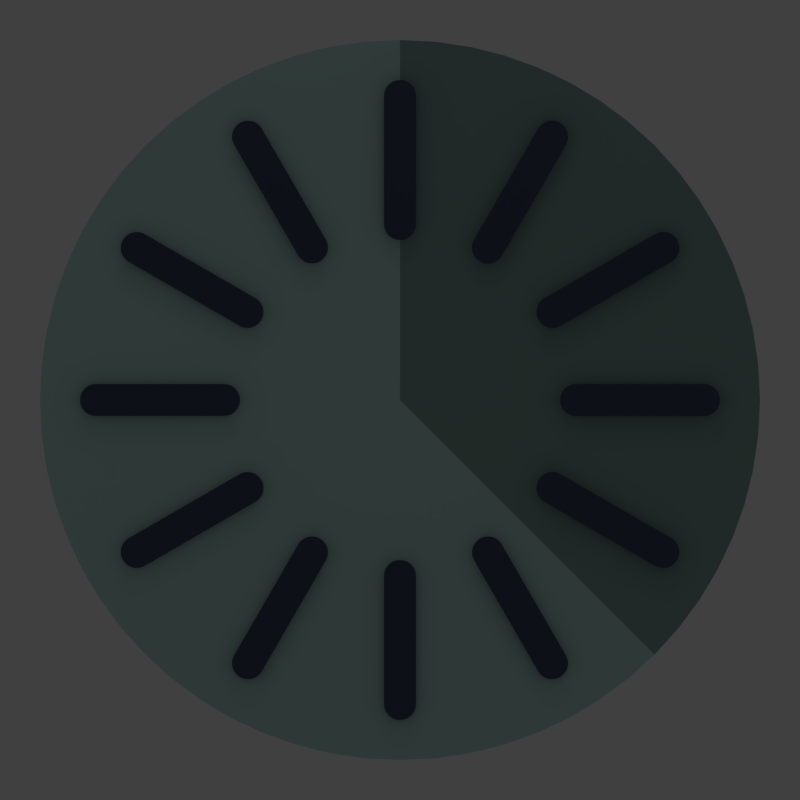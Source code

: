 # Source: icon.blend  (saved by Blender 2.59.0; exported with 4.5.12 LTS)
import bpy
from mathutils import Matrix  # noqa: F401  (used for matrix-valued properties, if any)

bpy.ops.wm.read_factory_settings(use_empty=True)
scene = bpy.context.scene
scene.name = 'Scene'

# ---- collections
col_collection_1 = bpy.data.collections.new('Collection 1'); scene.collection.children.link(col_collection_1)
col_collection_2 = bpy.data.collections.new('Collection 2'); scene.collection.children.link(col_collection_2)
col_collection_2.hide_render = True
col_collection_2.hide_viewport = True

# ---- materials (node trees are filled in below, after node groups)
mat_graydark = bpy.data.materials.new('GrayDark')
mat_graydark.alpha_threshold = 0.0
mat_graydark.use_transparent_shadow = False
mat_graydark.diffuse_color = (0.08073, 0.09799, 0.1679, 1.0)
mat_graydark.roughness = 0.5
mat_graydark.specular_intensity = 0.8
mat_graydark.line_color = (0.0, 0.0, 0.0, 1.0)
mat_graylight = bpy.data.materials.new('GrayLight')
mat_graylight.alpha_threshold = 0.0
mat_graylight.use_transparent_shadow = False
mat_graylight.diffuse_color = (0.5212, 0.7743, 0.7246, 1.0)
mat_graylight.roughness = 0.5
mat_graylight.specular_intensity = 0.8
mat_graylight.line_color = (0.0, 0.0, 0.0, 1.0)
mat_graylight_001 = bpy.data.materials.new('GrayLight.001')
mat_graylight_001.alpha_threshold = 0.0
mat_graylight_001.use_transparent_shadow = False
mat_graylight_001.diffuse_color = (0.2766, 0.4109, 0.3846, 1.0)
mat_graylight_001.roughness = 0.5
mat_graylight_001.specular_intensity = 0.8
mat_graylight_001.line_color = (0.0, 0.0, 0.0, 1.0)

# ---- material node trees

# ---- world
world_world = bpy.data.worlds.new('World'); scene.world = world_world
world_world.color = (0.05088, 0.05088, 0.05088)
world_world.use_sun_shadow = False
world_world.sun_shadow_jitter_overblur = 0.0
world_world.cycles.sampling_method = 'MANUAL'
world_world.cycles.sample_map_resolution = 256

# ---- cameras
cam_camera = bpy.data.cameras.new('Camera')
cam_camera.type = 'ORTHO'
cam_camera.clip_end = 100.0
cam_camera.lens = 35.0
cam_camera.ortho_scale = 10.0
cam_camera.dof.focus_distance = 0.0
cam_camera.dof.aperture_fstop = 128.0

# ---- lights
light_area = bpy.data.lights.new('Area', 'AREA')
light_area.transmission_factor = 0.0
light_area.energy = 78.54
light_area.shadow_buffer_clip_start = 0.5
light_area.shadow_soft_size = 10.0
light_area.shadow_maximum_resolution = 0.006
light_area.use_absolute_resolution = True
light_area.shape = 'RECTANGLE'
light_area.size = 10.0
light_area.size_y = 4.0
light_area.cycles.use_multiple_importance_sampling = False

# ---- curves / text
cu_beziercircle_001 = bpy.data.curves.new('BezierCircle.001', 'CURVE')
cu_beziercircle_001.dimensions = '2D'
_sp = cu_beziercircle_001.splines.new('BEZIER'); _sp.bezier_points.add(5)
_sp.bezier_points.foreach_set('co', [0.2, 3.8, 0.0, -3.02e-08, 4.0, 0.0, -0.2, 3.8, 0.0, -0.2, 2.2, 0.0, 1.51e-08, 2.0, 0.0, 0.2, 2.2, 0.0])
_sp.bezier_points.foreach_set('handle_left', [0.2, 3.69, 0.0, 0.1104, 4.0, 0.0, -0.2, 3.91, 0.0, -0.2, 2.31, 0.0, -0.1104, 2.0, 0.0, 0.2, 2.09, 0.0])
_sp.bezier_points.foreach_set('handle_right', [0.2, 3.91, 0.0, -0.1104, 4.0, 0.0, -0.2, 3.69, 0.0, -0.2, 2.09, 0.0, 0.1104, 2.0, 0.0, 0.2, 2.31, 0.0])
for _p, _l, _r in zip(_sp.bezier_points, ['FREE', 'AUTO', 'FREE', 'FREE', 'AUTO', 'FREE'], ['FREE', 'AUTO', 'FREE', 'FREE', 'AUTO', 'FREE']): _p.handle_left_type = _l; _p.handle_right_type = _r
_sp.order_u = 0
_sp.order_v = 0
_sp.resolution_u = 64
_sp.use_cyclic_u = True
cu_beziercircle_001.materials.append(mat_graydark)
cu_beziercircle_001.use_path = True
cu_beziercircle_001.use_path_clamp = True
cu_beziercircle_001.bevel_resolution = 0
cu_beziercircle_001.resolution_u = 64
cu_beziercircle_001.render_resolution_u = 64
cu_beziercircle_001.fill_mode = 'BOTH'
cu_arc_001 = bpy.data.curves.new('Arc.001', 'CURVE')
cu_arc_001.dimensions = '2D'
_sp = cu_arc_001.splines.new('POLY'); _sp.points.add(41)
_sp.points.foreach_set('co', [3.536, -3.536, 0.0, 0.0, 3.172, -3.865, 0.0, 0.0, 2.778, -4.157, 0.0, 0.0, 2.357, -4.41, 0.0, 0.0, 1.913, -4.619, 0.0, 0.0, 1.451, -4.785, 0.0, 0.0, 0.9755, -4.904, 0.0, 0.0, 0.4901, -4.976, 0.0, 0.0, 6.123e-16, -5.0, 0.0, 0.0, -0.4901, -4.976, 0.0, 0.0, -0.9755, -4.904, 0.0, 0.0, -1.451, -4.785, 0.0, 0.0, -1.913, -4.619, 0.0, 0.0, -2.357, -4.41, 0.0, 0.0, -2.778, -4.157, 0.0, 0.0, -3.172, -3.865, 0.0, 0.0, -3.536, -3.536, 0.0, 0.0, -3.865, -3.172, 0.0, 0.0, -4.157, -2.778, 0.0, 0.0, -4.41, -2.357, 0.0, 0.0, -4.619, -1.913, 0.0, 0.0, -4.785, -1.451, 0.0, 0.0, -4.904, -0.9755, 0.0, 0.0, -4.976, -0.4901, 0.0, 0.0, -5.0, -9.185e-16, 0.0, 0.0, -4.976, 0.4901, 0.0, 0.0, -4.904, 0.9755, 0.0, 0.0, -4.785, 1.451, 0.0, 0.0, -4.619, 1.913, 0.0, 0.0, -4.41, 2.357, 0.0, 0.0, -4.157, 2.778, 0.0, 0.0, -3.865, 3.172, 0.0, 0.0, -3.536, 3.536, 0.0, 0.0, -3.172, 3.865, 0.0, 0.0, -2.778, 4.157, 0.0, 0.0, -2.357, 4.41, 0.0, 0.0, -1.913, 4.619, 0.0, 0.0, -1.451, 4.785, 0.0, 0.0, -0.9755, 4.904, 0.0, 0.0, -0.4901, 4.976, 0.0, 0.0, -1.225e-15, 5.0, 0.0, 0.0, 0.0, 0.0, 0.0, 0.0])
_sp.resolution_u = 64
_sp.use_cyclic_u = True
cu_arc_001.materials.append(mat_graylight)
cu_arc_001.use_path_clamp = True
cu_arc_001.bevel_resolution = 0
cu_arc_001.extrude = 0.2
cu_arc_001.resolution_u = 64
cu_arc_001.render_resolution_u = 64
cu_arc_001.fill_mode = 'BOTH'
cu_arc = bpy.data.curves.new('Arc', 'CURVE')
cu_arc.dimensions = '2D'
_sp = cu_arc.splines.new('POLY'); _sp.points.add(25)
_sp.points.foreach_set('co', [0.0, 5.0, 0.0, 0.0, 0.4901, 4.976, 0.0, 0.0, 0.9755, 4.904, 0.0, 0.0, 1.451, 4.785, 0.0, 0.0, 1.913, 4.619, 0.0, 0.0, 2.357, 4.41, 0.0, 0.0, 2.778, 4.157, 0.0, 0.0, 3.172, 3.865, 0.0, 0.0, 3.536, 3.536, 0.0, 0.0, 3.865, 3.172, 0.0, 0.0, 4.157, 2.778, 0.0, 0.0, 4.41, 2.357, 0.0, 0.0, 4.619, 1.913, 0.0, 0.0, 4.785, 1.451, 0.0, 0.0, 4.904, 0.9755, 0.0, 0.0, 4.976, 0.4901, 0.0, 0.0, 5.0, 3.062e-16, 0.0, 0.0, 4.976, -0.4901, 0.0, 0.0, 4.904, -0.9755, 0.0, 0.0, 4.785, -1.451, 0.0, 0.0, 4.619, -1.913, 0.0, 0.0, 4.41, -2.357, 0.0, 0.0, 4.157, -2.778, 0.0, 0.0, 3.865, -3.172, 0.0, 0.0, 3.536, -3.536, 0.0, 0.0, 0.0, 0.0, 0.0, 0.0])
_sp.resolution_u = 64
_sp.use_cyclic_u = True
cu_arc.materials.append(mat_graylight_001)
cu_arc.use_path_clamp = True
cu_arc.bevel_resolution = 0
cu_arc.extrude = 0.2
cu_arc.resolution_u = 64
cu_arc.render_resolution_u = 64
cu_arc.fill_mode = 'BOTH'

# ---- objects
ob_empty = bpy.data.objects.new('Empty', None)
ob_beziercircle = bpy.data.objects.new('BezierCircle', cu_beziercircle_001)
ob_area = bpy.data.objects.new('Area', light_area)
ob_arc_001 = bpy.data.objects.new('Arc.001', cu_arc_001)
ob_arc = bpy.data.objects.new('Arc', cu_arc)
ob_camera = bpy.data.objects.new('Camera', cam_camera)

# ---- transforms, parenting, visibility, modifiers, constraints
ob_empty.location = (0.0, 0.0, 0.3)
ob_empty.rotation_euler = (0.0, -0.0, -0.5236)
ob_empty.empty_image_offset = (0.0, 0.0)
ob_empty.lineart.crease_threshold = 0.0
ob_beziercircle.location = (0.0, 0.0, 0.3)
ob_beziercircle.lineart.crease_threshold = 0.0
_m = ob_beziercircle.modifiers.new('Array', 'ARRAY')
_m.count = 12
_m.constant_offset_displace = (0.0, 0.0, 0.0)
_m.relative_offset_displace = (0.0, 0.0, 0.0)
_m.use_object_offset = True
_m.offset_object = ob_empty
ob_area.location = (2.384e-06, 27.0, 10.0)
ob_area.rotation_euler = (-1.222, -2.087e-16, -1.49e-08)
ob_area.lineart.crease_threshold = 0.0
ob_arc_001.location = (0.0, 0.0, 0.0)
ob_arc_001.scale = (0.9, 0.9, 0.9)
ob_arc_001.lineart.crease_threshold = 0.0
ob_arc.location = (0.0, 0.0, 0.0)
ob_arc.scale = (0.9, 0.9, 0.9)
ob_arc.lineart.crease_threshold = 0.0
ob_camera.location = (0.0, 0.0, 5.0)
ob_camera.lock_rotations_4d = False
ob_camera.empty_display_type = 'ARROWS'
ob_camera.color = (0.0, 0.0, 0.0, 0.0)
ob_camera.display_type = 'WIRE'
ob_camera.lineart.crease_threshold = 0.0

# ---- collection membership
col_collection_1.objects.link(ob_empty)
col_collection_1.objects.link(ob_beziercircle)
col_collection_1.objects.link(ob_area)
col_collection_1.objects.link(ob_arc_001)
col_collection_1.objects.link(ob_arc)
col_collection_2.objects.link(ob_camera)

# ---- scene / render settings (as saved in the file)
scene.camera = ob_camera
scene.frame_start = 1; scene.frame_end = 250; scene.frame_set(1)
scene.render.engine = 'BLENDER_EEVEE_NEXT'
scene.render.image_settings.compression = 90
scene.render.resolution_x = 19
scene.render.resolution_y = 19
scene.render.dither_intensity = 0.0
scene.render.bake_margin = 2
scene.render.bake_bias = 0.0
scene.cycles.use_denoising = False
scene.cycles.samples = 10
scene.cycles.sampling_pattern = 'TABULATED_SOBOL'
scene.cycles.light_sampling_threshold = 0.0
scene.cycles.use_adaptive_sampling = False
scene.cycles.use_light_tree = False
scene.cycles.blur_glossy = 0.0
scene.cycles.volume_bounces = 1
scene.cycles.pixel_filter_type = 'GAUSSIAN'
scene.cycles.sample_clamp_indirect = 0.0
scene.view_settings.view_transform = 'Standard'
bpy.context.view_layer.update()
